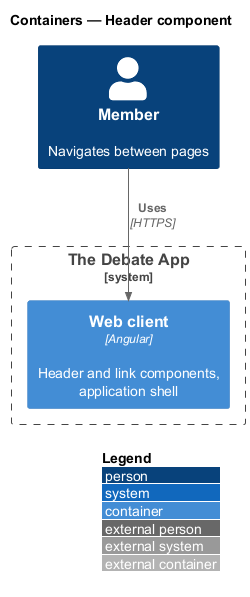

The diagram above was rendered by PlantUML. Its source (embedded in the PNG):
@startuml
!include <C4/C4_Container>
LAYOUT_WITH_LEGEND()
title Containers — Header component

Person(user, "Member", "Navigates between pages")
System_Boundary(app, "The Debate App") {
  Container(spa, "Web client", "Angular", "Header and link components, application shell")
}

Rel(user, spa, "Uses", "HTTPS")
@enduml